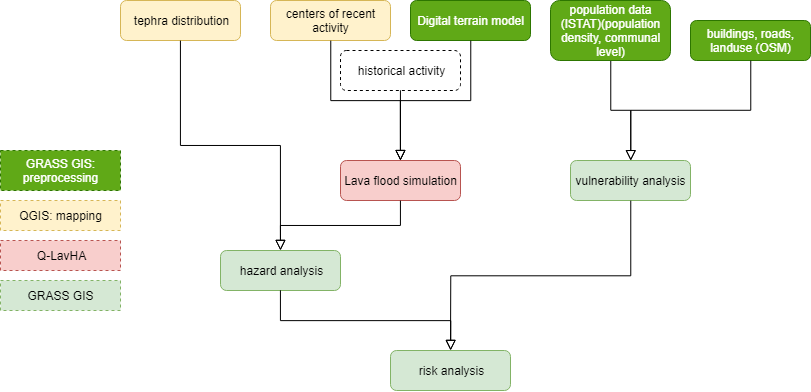

The diagram above was exported from draw.io. Its source (the exported page's mxGraphModel, read from the mxfile embedded in the PNG):
<mxGraphModel dx="1808" dy="514" grid="1" gridSize="10" guides="1" tooltips="1" connect="1" arrows="1" fold="1" page="1" pageScale="1" pageWidth="827" pageHeight="1169" math="0" shadow="0">
  <root>
    <mxCell id="WIyWlLk6GJQsqaUBKTNV-0" />
    <mxCell id="WIyWlLk6GJQsqaUBKTNV-1" parent="WIyWlLk6GJQsqaUBKTNV-0" />
    <mxCell id="WIyWlLk6GJQsqaUBKTNV-2" value="" style="rounded=0;html=1;jettySize=auto;orthogonalLoop=1;fontSize=11;endArrow=block;endFill=0;endSize=8;strokeWidth=1;shadow=0;labelBackgroundColor=none;edgeStyle=orthogonalEdgeStyle;exitX=0.5;exitY=1;exitDx=0;exitDy=0;entryX=0.5;entryY=0;entryDx=0;entryDy=0;" parent="WIyWlLk6GJQsqaUBKTNV-1" source="kbOYsoEWrI3kNsh0C7US-0" target="WIyWlLk6GJQsqaUBKTNV-12" edge="1">
      <mxGeometry relative="1" as="geometry">
        <mxPoint x="413" y="220" as="targetPoint" />
      </mxGeometry>
    </mxCell>
    <mxCell id="WIyWlLk6GJQsqaUBKTNV-3" value="Digital terrain model" style="rounded=1;whiteSpace=wrap;html=1;fontSize=12;glass=0;strokeWidth=1;shadow=0;fillColor=#60a917;strokeColor=#2D7600;fontColor=#ffffff;" parent="WIyWlLk6GJQsqaUBKTNV-1" vertex="1">
      <mxGeometry x="160" y="30" width="120" height="40" as="geometry" />
    </mxCell>
    <mxCell id="WIyWlLk6GJQsqaUBKTNV-5" value="" style="edgeStyle=orthogonalEdgeStyle;rounded=0;html=1;jettySize=auto;orthogonalLoop=1;fontSize=11;endArrow=block;endFill=0;endSize=8;strokeWidth=1;shadow=0;labelBackgroundColor=none;exitX=0.5;exitY=1;exitDx=0;exitDy=0;" parent="WIyWlLk6GJQsqaUBKTNV-1" source="WIyWlLk6GJQsqaUBKTNV-3" target="WIyWlLk6GJQsqaUBKTNV-7" edge="1">
      <mxGeometry y="10" relative="1" as="geometry">
        <mxPoint as="offset" />
      </mxGeometry>
    </mxCell>
    <mxCell id="WIyWlLk6GJQsqaUBKTNV-7" value="Lava flood simulation" style="rounded=1;whiteSpace=wrap;html=1;fontSize=12;glass=0;strokeWidth=1;shadow=0;fillColor=#f8cecc;strokeColor=#b85450;" parent="WIyWlLk6GJQsqaUBKTNV-1" vertex="1">
      <mxGeometry x="90" y="190" width="120" height="40" as="geometry" />
    </mxCell>
    <mxCell id="WIyWlLk6GJQsqaUBKTNV-11" value="risk analysis" style="rounded=1;whiteSpace=wrap;html=1;fontSize=12;glass=0;strokeWidth=1;shadow=0;fillColor=#d5e8d4;strokeColor=#82b366;" parent="WIyWlLk6GJQsqaUBKTNV-1" vertex="1">
      <mxGeometry x="140" y="380" width="120" height="40" as="geometry" />
    </mxCell>
    <mxCell id="WIyWlLk6GJQsqaUBKTNV-12" value="vulnerability analysis" style="rounded=1;whiteSpace=wrap;html=1;fontSize=12;glass=0;strokeWidth=1;shadow=0;fillColor=#d5e8d4;strokeColor=#82b366;" parent="WIyWlLk6GJQsqaUBKTNV-1" vertex="1">
      <mxGeometry x="320" y="190" width="120" height="40" as="geometry" />
    </mxCell>
    <mxCell id="kbOYsoEWrI3kNsh0C7US-0" value="population data (ISTAT)(population density, communal level)" style="rounded=1;whiteSpace=wrap;html=1;fontSize=12;glass=0;strokeWidth=1;shadow=0;fillColor=#60a917;strokeColor=#2D7600;fontColor=#ffffff;" vertex="1" parent="WIyWlLk6GJQsqaUBKTNV-1">
      <mxGeometry x="300" y="30" width="120" height="60" as="geometry" />
    </mxCell>
    <mxCell id="kbOYsoEWrI3kNsh0C7US-1" value="buildings, roads, landuse (OSM)" style="rounded=1;whiteSpace=wrap;html=1;fontSize=12;glass=0;strokeWidth=1;shadow=0;fillColor=#60a917;strokeColor=#2D7600;fontColor=#ffffff;" vertex="1" parent="WIyWlLk6GJQsqaUBKTNV-1">
      <mxGeometry x="440" y="50" width="120" height="40" as="geometry" />
    </mxCell>
    <mxCell id="kbOYsoEWrI3kNsh0C7US-2" value="centers of recent activity" style="rounded=1;whiteSpace=wrap;html=1;fontSize=12;glass=0;strokeWidth=1;shadow=0;fillColor=#fff2cc;strokeColor=#d6b656;" vertex="1" parent="WIyWlLk6GJQsqaUBKTNV-1">
      <mxGeometry x="20" y="30" width="120" height="40" as="geometry" />
    </mxCell>
    <mxCell id="kbOYsoEWrI3kNsh0C7US-3" value="" style="edgeStyle=orthogonalEdgeStyle;rounded=0;html=1;jettySize=auto;orthogonalLoop=1;fontSize=11;endArrow=block;endFill=0;endSize=8;strokeWidth=1;shadow=0;labelBackgroundColor=none;exitX=0.5;exitY=1;exitDx=0;exitDy=0;entryX=0.5;entryY=0;entryDx=0;entryDy=0;" edge="1" parent="WIyWlLk6GJQsqaUBKTNV-1" source="kbOYsoEWrI3kNsh0C7US-2" target="WIyWlLk6GJQsqaUBKTNV-7">
      <mxGeometry x="0.2632" y="40" relative="1" as="geometry">
        <mxPoint as="offset" />
        <mxPoint x="230" y="80" as="sourcePoint" />
        <mxPoint x="160" y="200" as="targetPoint" />
      </mxGeometry>
    </mxCell>
    <mxCell id="kbOYsoEWrI3kNsh0C7US-5" value="" style="rounded=0;html=1;jettySize=auto;orthogonalLoop=1;fontSize=11;endArrow=block;endFill=0;endSize=8;strokeWidth=1;shadow=0;labelBackgroundColor=none;edgeStyle=orthogonalEdgeStyle;exitX=0.5;exitY=1;exitDx=0;exitDy=0;entryX=0.5;entryY=0;entryDx=0;entryDy=0;" edge="1" parent="WIyWlLk6GJQsqaUBKTNV-1" source="kbOYsoEWrI3kNsh0C7US-1" target="WIyWlLk6GJQsqaUBKTNV-12">
      <mxGeometry relative="1" as="geometry">
        <mxPoint x="340" y="170" as="sourcePoint" />
        <mxPoint x="390" y="320" as="targetPoint" />
      </mxGeometry>
    </mxCell>
    <mxCell id="kbOYsoEWrI3kNsh0C7US-6" value="tephra distribution" style="rounded=1;whiteSpace=wrap;html=1;fontSize=12;glass=0;strokeWidth=1;shadow=0;fillColor=#fff2cc;strokeColor=#d6b656;gradientColor=none;gradientDirection=north;" vertex="1" parent="WIyWlLk6GJQsqaUBKTNV-1">
      <mxGeometry x="-130" y="30" width="120" height="40" as="geometry" />
    </mxCell>
    <mxCell id="kbOYsoEWrI3kNsh0C7US-7" value="hazard analysis" style="rounded=1;whiteSpace=wrap;html=1;fontSize=12;glass=0;strokeWidth=1;shadow=0;fillColor=#d5e8d4;strokeColor=#82b366;" vertex="1" parent="WIyWlLk6GJQsqaUBKTNV-1">
      <mxGeometry x="-30" y="280" width="120" height="40" as="geometry" />
    </mxCell>
    <mxCell id="kbOYsoEWrI3kNsh0C7US-8" value="" style="edgeStyle=orthogonalEdgeStyle;rounded=0;html=1;jettySize=auto;orthogonalLoop=1;fontSize=11;endArrow=block;endFill=0;endSize=8;strokeWidth=1;shadow=0;labelBackgroundColor=none;exitX=0.5;exitY=1;exitDx=0;exitDy=0;entryX=0.5;entryY=0;entryDx=0;entryDy=0;" edge="1" parent="WIyWlLk6GJQsqaUBKTNV-1" source="kbOYsoEWrI3kNsh0C7US-6" target="kbOYsoEWrI3kNsh0C7US-7">
      <mxGeometry x="0.2632" y="40" relative="1" as="geometry">
        <mxPoint as="offset" />
        <mxPoint x="90" y="80" as="sourcePoint" />
        <mxPoint x="160" y="200" as="targetPoint" />
      </mxGeometry>
    </mxCell>
    <mxCell id="kbOYsoEWrI3kNsh0C7US-9" value="" style="edgeStyle=orthogonalEdgeStyle;rounded=0;html=1;jettySize=auto;orthogonalLoop=1;fontSize=11;endArrow=block;endFill=0;endSize=8;strokeWidth=1;shadow=0;labelBackgroundColor=none;exitX=0.5;exitY=1;exitDx=0;exitDy=0;" edge="1" parent="WIyWlLk6GJQsqaUBKTNV-1" source="WIyWlLk6GJQsqaUBKTNV-7">
      <mxGeometry x="0.2632" y="40" relative="1" as="geometry">
        <mxPoint as="offset" />
        <mxPoint x="-60" y="80" as="sourcePoint" />
        <mxPoint x="30" y="280" as="targetPoint" />
      </mxGeometry>
    </mxCell>
    <mxCell id="kbOYsoEWrI3kNsh0C7US-10" value="" style="edgeStyle=orthogonalEdgeStyle;rounded=0;html=1;jettySize=auto;orthogonalLoop=1;fontSize=11;endArrow=block;endFill=0;endSize=8;strokeWidth=1;shadow=0;labelBackgroundColor=none;exitX=0.5;exitY=1;exitDx=0;exitDy=0;entryX=0.5;entryY=0;entryDx=0;entryDy=0;" edge="1" parent="WIyWlLk6GJQsqaUBKTNV-1" source="kbOYsoEWrI3kNsh0C7US-7" target="WIyWlLk6GJQsqaUBKTNV-11">
      <mxGeometry x="0.2632" y="40" relative="1" as="geometry">
        <mxPoint as="offset" />
        <mxPoint x="160" y="240" as="sourcePoint" />
        <mxPoint x="40" y="290" as="targetPoint" />
      </mxGeometry>
    </mxCell>
    <mxCell id="kbOYsoEWrI3kNsh0C7US-11" value="" style="edgeStyle=orthogonalEdgeStyle;rounded=0;html=1;jettySize=auto;orthogonalLoop=1;fontSize=11;endArrow=block;endFill=0;endSize=8;strokeWidth=1;shadow=0;labelBackgroundColor=none;exitX=0.5;exitY=1;exitDx=0;exitDy=0;" edge="1" parent="WIyWlLk6GJQsqaUBKTNV-1" source="WIyWlLk6GJQsqaUBKTNV-12">
      <mxGeometry x="0.2632" y="40" relative="1" as="geometry">
        <mxPoint as="offset" />
        <mxPoint x="40" y="330" as="sourcePoint" />
        <mxPoint x="200" y="380" as="targetPoint" />
      </mxGeometry>
    </mxCell>
    <mxCell id="kbOYsoEWrI3kNsh0C7US-14" value="historical activity" style="rounded=1;whiteSpace=wrap;html=1;fontSize=12;glass=0;strokeWidth=1;shadow=0;gradientColor=none;dashed=1;" vertex="1" parent="WIyWlLk6GJQsqaUBKTNV-1">
      <mxGeometry x="90" y="80" width="120" height="40" as="geometry" />
    </mxCell>
    <mxCell id="kbOYsoEWrI3kNsh0C7US-15" value="" style="edgeStyle=orthogonalEdgeStyle;rounded=0;html=1;jettySize=auto;orthogonalLoop=1;fontSize=11;endArrow=block;endFill=0;endSize=8;strokeWidth=1;shadow=0;labelBackgroundColor=none;exitX=0.5;exitY=1;exitDx=0;exitDy=0;" edge="1" parent="WIyWlLk6GJQsqaUBKTNV-1" source="kbOYsoEWrI3kNsh0C7US-14">
      <mxGeometry x="0.2632" y="40" relative="1" as="geometry">
        <mxPoint as="offset" />
        <mxPoint x="90.27586206896558" y="80.13793103448279" as="sourcePoint" />
        <mxPoint x="150" y="190" as="targetPoint" />
      </mxGeometry>
    </mxCell>
    <mxCell id="kbOYsoEWrI3kNsh0C7US-16" value="Q-LavHA" style="rounded=0;whiteSpace=wrap;html=1;dashed=1;fillColor=#f8cecc;strokeColor=#b85450;" vertex="1" parent="WIyWlLk6GJQsqaUBKTNV-1">
      <mxGeometry x="-250" y="270" width="120" height="30" as="geometry" />
    </mxCell>
    <mxCell id="kbOYsoEWrI3kNsh0C7US-17" value="GRASS GIS" style="rounded=0;whiteSpace=wrap;html=1;dashed=1;fillColor=#d5e8d4;strokeColor=#82b366;" vertex="1" parent="WIyWlLk6GJQsqaUBKTNV-1">
      <mxGeometry x="-250" y="310" width="120" height="30" as="geometry" />
    </mxCell>
    <mxCell id="kbOYsoEWrI3kNsh0C7US-18" value="QGIS: mapping" style="rounded=0;whiteSpace=wrap;html=1;dashed=1;fillColor=#fff2cc;strokeColor=#d6b656;" vertex="1" parent="WIyWlLk6GJQsqaUBKTNV-1">
      <mxGeometry x="-250" y="230" width="120" height="30" as="geometry" />
    </mxCell>
    <mxCell id="kbOYsoEWrI3kNsh0C7US-19" value="GRASS GIS: preprocessing" style="rounded=0;whiteSpace=wrap;html=1;dashed=1;fillColor=#60a917;strokeColor=#2D7600;fontColor=#ffffff;" vertex="1" parent="WIyWlLk6GJQsqaUBKTNV-1">
      <mxGeometry x="-250" y="180" width="120" height="40" as="geometry" />
    </mxCell>
  </root>
</mxGraphModel>